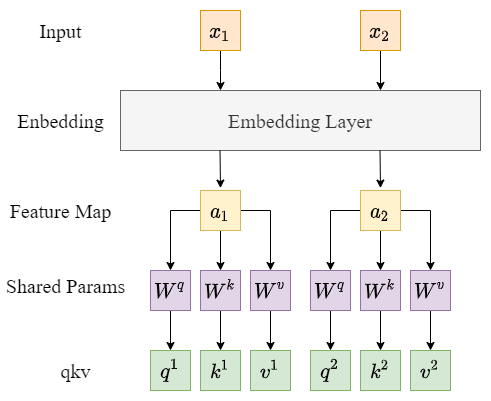

The diagram above was exported from draw.io. Its source (the exported page's mxGraphModel, read from the mxfile embedded in the PNG):
<mxGraphModel dx="1038" dy="649" grid="1" gridSize="10" guides="1" tooltips="1" connect="1" arrows="1" fold="1" page="1" pageScale="1" pageWidth="827" pageHeight="1169" math="1" shadow="0">
  <root>
    <mxCell id="0" />
    <mxCell id="1" parent="0" />
    <mxCell id="2" value="" style="rounded=0;whiteSpace=wrap;html=1;fontFamily=Times New Roman;fontSize=20;strokeColor=none;" vertex="1" parent="1">
      <mxGeometry y="150" width="490" height="400" as="geometry" />
    </mxCell>
    <mxCell id="3" value="" style="edgeStyle=orthogonalEdgeStyle;rounded=0;orthogonalLoop=1;jettySize=auto;html=1;fontFamily=Times New Roman;fontSize=20;" edge="1" source="4" target="7" parent="1">
      <mxGeometry relative="1" as="geometry">
        <Array as="points">
          <mxPoint x="220" y="220" />
          <mxPoint x="220" y="220" />
        </Array>
      </mxGeometry>
    </mxCell>
    <mxCell id="4" value="&lt;font face=&quot;Times New Roman&quot; style=&quot;font-size: 20px;&quot;&gt;`x_1`&lt;/font&gt;" style="rounded=0;whiteSpace=wrap;html=1;fillColor=#ffe6cc;strokeColor=#d79b00;" vertex="1" parent="1">
      <mxGeometry x="200" y="160" width="40" height="40" as="geometry" />
    </mxCell>
    <mxCell id="5" value="" style="edgeStyle=orthogonalEdgeStyle;rounded=0;orthogonalLoop=1;jettySize=auto;html=1;fontFamily=Times New Roman;fontSize=20;" edge="1" source="6" parent="1">
      <mxGeometry relative="1" as="geometry">
        <mxPoint x="380" y="240" as="targetPoint" />
      </mxGeometry>
    </mxCell>
    <mxCell id="6" value="&lt;font face=&quot;Times New Roman&quot; style=&quot;font-size: 20px;&quot;&gt;`x_2`&lt;/font&gt;" style="rounded=0;whiteSpace=wrap;html=1;fillColor=#ffe6cc;strokeColor=#d79b00;" vertex="1" parent="1">
      <mxGeometry x="360" y="160" width="40" height="40" as="geometry" />
    </mxCell>
    <mxCell id="7" value="&lt;font face=&quot;Times New Roman&quot;&gt;Embedding Layer&lt;/font&gt;" style="rounded=0;whiteSpace=wrap;html=1;fontSize=20;fillColor=#f5f5f5;fontColor=#333333;strokeColor=#666666;" vertex="1" parent="1">
      <mxGeometry x="120" y="240" width="360" height="60" as="geometry" />
    </mxCell>
    <mxCell id="8" value="Input" style="text;html=1;align=center;verticalAlign=middle;resizable=0;points=[];autosize=1;strokeColor=none;fillColor=none;fontSize=20;fontFamily=Times New Roman;" vertex="1" parent="1">
      <mxGeometry x="30" y="165" width="60" height="30" as="geometry" />
    </mxCell>
    <mxCell id="9" value="Enbedding" style="text;html=1;align=center;verticalAlign=middle;resizable=0;points=[];autosize=1;strokeColor=none;fillColor=none;fontSize=20;fontFamily=Times New Roman;" vertex="1" parent="1">
      <mxGeometry x="10" y="255" width="100" height="30" as="geometry" />
    </mxCell>
    <mxCell id="10" style="edgeStyle=orthogonalEdgeStyle;rounded=0;orthogonalLoop=1;jettySize=auto;html=1;entryX=0.5;entryY=0;entryDx=0;entryDy=0;fontFamily=Times New Roman;fontSize=20;" edge="1" source="13" target="22" parent="1">
      <mxGeometry relative="1" as="geometry" />
    </mxCell>
    <mxCell id="11" style="edgeStyle=orthogonalEdgeStyle;rounded=0;orthogonalLoop=1;jettySize=auto;html=1;entryX=0.5;entryY=0;entryDx=0;entryDy=0;fontFamily=Times New Roman;fontSize=20;" edge="1" source="13" target="24" parent="1">
      <mxGeometry relative="1" as="geometry" />
    </mxCell>
    <mxCell id="12" style="edgeStyle=orthogonalEdgeStyle;rounded=0;orthogonalLoop=1;jettySize=auto;html=1;entryX=0.5;entryY=0;entryDx=0;entryDy=0;fontFamily=Times New Roman;fontSize=20;" edge="1" source="13" target="26" parent="1">
      <mxGeometry relative="1" as="geometry" />
    </mxCell>
    <mxCell id="13" value="&lt;font face=&quot;Times New Roman&quot; style=&quot;font-size: 20px;&quot;&gt;`a_1`&lt;/font&gt;" style="rounded=0;whiteSpace=wrap;html=1;fillColor=#fff2cc;strokeColor=#d6b656;" vertex="1" parent="1">
      <mxGeometry x="200" y="340" width="40" height="40" as="geometry" />
    </mxCell>
    <mxCell id="14" style="edgeStyle=orthogonalEdgeStyle;rounded=0;orthogonalLoop=1;jettySize=auto;html=1;fontFamily=Times New Roman;fontSize=20;" edge="1" source="17" target="30" parent="1">
      <mxGeometry relative="1" as="geometry" />
    </mxCell>
    <mxCell id="15" style="edgeStyle=orthogonalEdgeStyle;rounded=0;orthogonalLoop=1;jettySize=auto;html=1;entryX=0.5;entryY=0;entryDx=0;entryDy=0;fontFamily=Times New Roman;fontSize=20;" edge="1" source="17" target="28" parent="1">
      <mxGeometry relative="1" as="geometry" />
    </mxCell>
    <mxCell id="16" style="edgeStyle=orthogonalEdgeStyle;rounded=0;orthogonalLoop=1;jettySize=auto;html=1;fontFamily=Times New Roman;fontSize=20;" edge="1" source="17" target="32" parent="1">
      <mxGeometry relative="1" as="geometry" />
    </mxCell>
    <mxCell id="17" value="&lt;font face=&quot;Times New Roman&quot; style=&quot;font-size: 20px;&quot;&gt;`a_2`&lt;/font&gt;" style="rounded=0;whiteSpace=wrap;html=1;fillColor=#fff2cc;strokeColor=#d6b656;" vertex="1" parent="1">
      <mxGeometry x="360" y="340" width="40" height="40" as="geometry" />
    </mxCell>
    <mxCell id="18" value="Feature Map" style="text;html=1;align=center;verticalAlign=middle;resizable=0;points=[];autosize=1;strokeColor=none;fillColor=none;fontSize=20;fontFamily=Times New Roman;" vertex="1" parent="1">
      <mxGeometry y="345" width="120" height="30" as="geometry" />
    </mxCell>
    <mxCell id="19" style="edgeStyle=orthogonalEdgeStyle;rounded=0;orthogonalLoop=1;jettySize=auto;html=1;entryX=0.168;entryY=-0.04;entryDx=0;entryDy=0;entryPerimeter=0;fontFamily=Times New Roman;fontSize=20;" edge="1" parent="1">
      <mxGeometry relative="1" as="geometry">
        <mxPoint x="219.5" y="300" as="sourcePoint" />
        <mxPoint x="219.98000000000002" y="337.6" as="targetPoint" />
      </mxGeometry>
    </mxCell>
    <mxCell id="20" style="edgeStyle=orthogonalEdgeStyle;rounded=0;orthogonalLoop=1;jettySize=auto;html=1;entryX=0.168;entryY=-0.04;entryDx=0;entryDy=0;entryPerimeter=0;fontFamily=Times New Roman;fontSize=20;" edge="1" parent="1">
      <mxGeometry relative="1" as="geometry">
        <mxPoint x="379.5" y="300" as="sourcePoint" />
        <mxPoint x="379.98" y="337.6" as="targetPoint" />
      </mxGeometry>
    </mxCell>
    <mxCell id="21" style="edgeStyle=orthogonalEdgeStyle;rounded=0;orthogonalLoop=1;jettySize=auto;html=1;entryX=0.5;entryY=0;entryDx=0;entryDy=0;fontFamily=Times New Roman;fontSize=20;" edge="1" source="22" target="33" parent="1">
      <mxGeometry relative="1" as="geometry" />
    </mxCell>
    <mxCell id="22" value="&lt;font face=&quot;Times New Roman&quot; style=&quot;font-size: 20px;&quot;&gt;`W^q`&lt;/font&gt;" style="rounded=0;whiteSpace=wrap;html=1;fillColor=#e1d5e7;strokeColor=#9673a6;" vertex="1" parent="1">
      <mxGeometry x="150" y="420" width="40" height="40" as="geometry" />
    </mxCell>
    <mxCell id="23" style="edgeStyle=orthogonalEdgeStyle;rounded=0;orthogonalLoop=1;jettySize=auto;html=1;entryX=0.5;entryY=0;entryDx=0;entryDy=0;fontFamily=Times New Roman;fontSize=20;" edge="1" source="24" target="34" parent="1">
      <mxGeometry relative="1" as="geometry" />
    </mxCell>
    <mxCell id="24" value="&lt;font face=&quot;Times New Roman&quot;&gt;&lt;span style=&quot;font-size: 20px;&quot;&gt;`W^k`&lt;/span&gt;&lt;/font&gt;" style="rounded=0;whiteSpace=wrap;html=1;fillColor=#e1d5e7;strokeColor=#9673a6;" vertex="1" parent="1">
      <mxGeometry x="200" y="420" width="40" height="40" as="geometry" />
    </mxCell>
    <mxCell id="25" style="edgeStyle=orthogonalEdgeStyle;rounded=0;orthogonalLoop=1;jettySize=auto;html=1;fontFamily=Times New Roman;fontSize=20;" edge="1" source="26" target="35" parent="1">
      <mxGeometry relative="1" as="geometry" />
    </mxCell>
    <mxCell id="26" value="&lt;font face=&quot;Times New Roman&quot; style=&quot;font-size: 20px;&quot;&gt;`W^v`&lt;/font&gt;" style="rounded=0;whiteSpace=wrap;html=1;fillColor=#e1d5e7;strokeColor=#9673a6;" vertex="1" parent="1">
      <mxGeometry x="250" y="420" width="40" height="40" as="geometry" />
    </mxCell>
    <mxCell id="27" style="edgeStyle=orthogonalEdgeStyle;rounded=0;orthogonalLoop=1;jettySize=auto;html=1;entryX=0.5;entryY=0;entryDx=0;entryDy=0;fontFamily=Times New Roman;fontSize=20;" edge="1" source="28" target="36" parent="1">
      <mxGeometry relative="1" as="geometry" />
    </mxCell>
    <mxCell id="28" value="&lt;font face=&quot;Times New Roman&quot; style=&quot;font-size: 20px;&quot;&gt;`W^q`&lt;/font&gt;" style="rounded=0;whiteSpace=wrap;html=1;fillColor=#e1d5e7;strokeColor=#9673a6;" vertex="1" parent="1">
      <mxGeometry x="310" y="420" width="40" height="40" as="geometry" />
    </mxCell>
    <mxCell id="29" style="edgeStyle=orthogonalEdgeStyle;rounded=0;orthogonalLoop=1;jettySize=auto;html=1;entryX=0.5;entryY=0;entryDx=0;entryDy=0;fontFamily=Times New Roman;fontSize=20;" edge="1" source="30" target="37" parent="1">
      <mxGeometry relative="1" as="geometry" />
    </mxCell>
    <mxCell id="30" value="&lt;font face=&quot;Times New Roman&quot;&gt;&lt;span style=&quot;font-size: 20px;&quot;&gt;`W^k`&lt;/span&gt;&lt;/font&gt;" style="rounded=0;whiteSpace=wrap;html=1;fillColor=#e1d5e7;strokeColor=#9673a6;" vertex="1" parent="1">
      <mxGeometry x="360" y="420" width="40" height="40" as="geometry" />
    </mxCell>
    <mxCell id="31" style="edgeStyle=orthogonalEdgeStyle;rounded=0;orthogonalLoop=1;jettySize=auto;html=1;fontFamily=Times New Roman;fontSize=20;" edge="1" source="32" target="38" parent="1">
      <mxGeometry relative="1" as="geometry" />
    </mxCell>
    <mxCell id="32" value="&lt;font face=&quot;Times New Roman&quot; style=&quot;font-size: 20px;&quot;&gt;`W^v`&lt;/font&gt;" style="rounded=0;whiteSpace=wrap;html=1;fillColor=#e1d5e7;strokeColor=#9673a6;" vertex="1" parent="1">
      <mxGeometry x="410" y="420" width="40" height="40" as="geometry" />
    </mxCell>
    <mxCell id="33" value="&lt;font face=&quot;Times New Roman&quot;&gt;&lt;span style=&quot;font-size: 20px;&quot;&gt;`q^1`&lt;/span&gt;&lt;/font&gt;" style="rounded=0;whiteSpace=wrap;html=1;fillColor=#d5e8d4;strokeColor=#82b366;" vertex="1" parent="1">
      <mxGeometry x="150" y="500" width="40" height="40" as="geometry" />
    </mxCell>
    <mxCell id="34" value="&lt;font face=&quot;Times New Roman&quot;&gt;&lt;span style=&quot;font-size: 20px;&quot;&gt;`k^1`&lt;/span&gt;&lt;/font&gt;" style="rounded=0;whiteSpace=wrap;html=1;fillColor=#d5e8d4;strokeColor=#82b366;" vertex="1" parent="1">
      <mxGeometry x="200" y="500" width="40" height="40" as="geometry" />
    </mxCell>
    <mxCell id="35" value="&lt;font face=&quot;Times New Roman&quot; style=&quot;font-size: 20px;&quot;&gt;`v^1`&lt;/font&gt;" style="rounded=0;whiteSpace=wrap;html=1;fillColor=#d5e8d4;strokeColor=#82b366;" vertex="1" parent="1">
      <mxGeometry x="250" y="500" width="40" height="40" as="geometry" />
    </mxCell>
    <mxCell id="36" value="&lt;font face=&quot;Times New Roman&quot; style=&quot;font-size: 20px;&quot;&gt;`q^2`&lt;/font&gt;" style="rounded=0;whiteSpace=wrap;html=1;fillColor=#d5e8d4;strokeColor=#82b366;" vertex="1" parent="1">
      <mxGeometry x="310" y="500" width="40" height="40" as="geometry" />
    </mxCell>
    <mxCell id="37" value="&lt;font face=&quot;Times New Roman&quot;&gt;&lt;span style=&quot;font-size: 20px;&quot;&gt;`k^2`&lt;/span&gt;&lt;/font&gt;" style="rounded=0;whiteSpace=wrap;html=1;fillColor=#d5e8d4;strokeColor=#82b366;" vertex="1" parent="1">
      <mxGeometry x="360" y="500" width="40" height="40" as="geometry" />
    </mxCell>
    <mxCell id="38" value="&lt;font face=&quot;Times New Roman&quot; style=&quot;font-size: 20px;&quot;&gt;`v^2`&lt;/font&gt;" style="rounded=0;whiteSpace=wrap;html=1;fillColor=#d5e8d4;strokeColor=#82b366;" vertex="1" parent="1">
      <mxGeometry x="410" y="500" width="40" height="40" as="geometry" />
    </mxCell>
    <mxCell id="39" value="Shared Params" style="text;html=1;align=center;verticalAlign=middle;resizable=0;points=[];autosize=1;strokeColor=none;fillColor=none;fontSize=20;fontFamily=Times New Roman;" vertex="1" parent="1">
      <mxGeometry y="420" width="130" height="30" as="geometry" />
    </mxCell>
    <mxCell id="40" value="qkv" style="text;html=1;align=center;verticalAlign=middle;resizable=0;points=[];autosize=1;strokeColor=none;fillColor=none;fontSize=20;fontFamily=Times New Roman;" vertex="1" parent="1">
      <mxGeometry x="50" y="505" width="50" height="30" as="geometry" />
    </mxCell>
  </root>
</mxGraphModel>